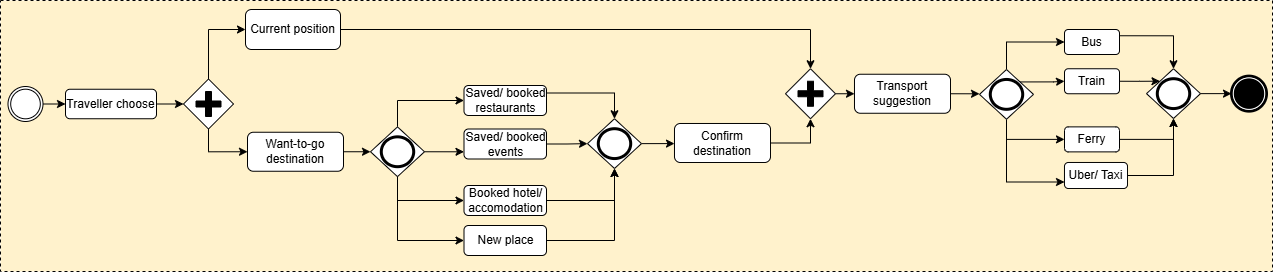

The diagram above was exported from draw.io. Its source (the exported page's mxGraphModel, read from the mxfile embedded in the PNG):
<mxGraphModel dx="1281" dy="657" grid="0" gridSize="10" guides="1" tooltips="1" connect="1" arrows="1" fold="1" page="1" pageScale="1" pageWidth="1100" pageHeight="850" background="none" math="0" shadow="0">
  <root>
    <mxCell id="0" />
    <mxCell id="1" parent="0" />
    <mxCell id="2" value="" style="points=[[0.25,0,0],[0.5,0,0],[0.75,0,0],[1,0.25,0],[1,0.5,0],[1,0.75,0],[0.75,1,0],[0.5,1,0],[0.25,1,0],[0,0.75,0],[0,0.5,0],[0,0.25,0]];shape=mxgraph.bpmn.task2;arcSize=10;taskMarker=abstract;outline=none;symbol=general;bpmnShapeType=subprocess;isLoopSub=0;verticalAlign=top;align=left;spacingLeft=5;html=1;whiteSpace=wrap;fillColor=#FFF2CC;" vertex="1" parent="1">
      <mxGeometry x="1744" y="2456" width="1272" height="271" as="geometry" />
    </mxCell>
    <mxCell id="3" style="edgeStyle=orthogonalEdgeStyle;rounded=0;orthogonalLoop=1;jettySize=auto;html=1;exitX=1;exitY=0.5;exitDx=0;exitDy=0;exitPerimeter=0;entryX=0;entryY=0.5;entryDx=0;entryDy=0;" edge="1" target="5" parent="1">
      <mxGeometry relative="1" as="geometry">
        <mxPoint x="1787" y="2559.5" as="sourcePoint" />
      </mxGeometry>
    </mxCell>
    <mxCell id="4" value="" style="points=[[0.145,0.145,0],[0.5,0,0],[0.855,0.145,0],[1,0.5,0],[0.855,0.855,0],[0.5,1,0],[0.145,0.855,0],[0,0.5,0]];shape=mxgraph.bpmn.event;html=1;verticalLabelPosition=bottom;labelBackgroundColor=#ffffff;verticalAlign=top;align=center;perimeter=ellipsePerimeter;outlineConnect=0;aspect=fixed;outline=throwing;symbol=general;" vertex="1" parent="1">
      <mxGeometry x="1751.5" y="2542" width="35" height="35" as="geometry" />
    </mxCell>
    <mxCell id="5" value="Traveller choose" style="rounded=1;whiteSpace=wrap;html=1;" vertex="1" parent="1">
      <mxGeometry x="1809" y="2544.75" width="91" height="29.5" as="geometry" />
    </mxCell>
    <mxCell id="6" style="edgeStyle=orthogonalEdgeStyle;rounded=0;orthogonalLoop=1;jettySize=auto;html=1;exitX=0.5;exitY=0;exitDx=0;exitDy=0;exitPerimeter=0;entryX=0;entryY=0.5;entryDx=0;entryDy=0;" edge="1" source="8" target="9" parent="1">
      <mxGeometry relative="1" as="geometry" />
    </mxCell>
    <mxCell id="7" style="edgeStyle=orthogonalEdgeStyle;rounded=0;orthogonalLoop=1;jettySize=auto;html=1;exitX=0.5;exitY=1;exitDx=0;exitDy=0;exitPerimeter=0;entryX=0;entryY=0.5;entryDx=0;entryDy=0;" edge="1" source="8" target="10" parent="1">
      <mxGeometry relative="1" as="geometry" />
    </mxCell>
    <mxCell id="8" value="" style="points=[[0.25,0.25,0],[0.5,0,0],[0.75,0.25,0],[1,0.5,0],[0.75,0.75,0],[0.5,1,0],[0.25,0.75,0],[0,0.5,0]];shape=mxgraph.bpmn.gateway2;html=1;verticalLabelPosition=bottom;labelBackgroundColor=#ffffff;verticalAlign=top;align=center;perimeter=rhombusPerimeter;outlineConnect=0;outline=none;symbol=none;gwType=parallel;" vertex="1" parent="1">
      <mxGeometry x="1927" y="2534.5" width="50" height="50" as="geometry" />
    </mxCell>
    <mxCell id="9" value="Current position" style="rounded=1;whiteSpace=wrap;html=1;" vertex="1" parent="1">
      <mxGeometry x="1989" y="2465" width="95" height="40" as="geometry" />
    </mxCell>
    <mxCell id="10" value="Want-to-go destination" style="rounded=1;whiteSpace=wrap;html=1;" vertex="1" parent="1">
      <mxGeometry x="1991" y="2587.75" width="96" height="39" as="geometry" />
    </mxCell>
    <mxCell id="11" style="edgeStyle=orthogonalEdgeStyle;rounded=0;orthogonalLoop=1;jettySize=auto;html=1;exitX=0.5;exitY=0;exitDx=0;exitDy=0;exitPerimeter=0;entryX=0;entryY=0.5;entryDx=0;entryDy=0;" edge="1" source="15" target="16" parent="1">
      <mxGeometry relative="1" as="geometry" />
    </mxCell>
    <mxCell id="12" style="edgeStyle=orthogonalEdgeStyle;rounded=0;orthogonalLoop=1;jettySize=auto;html=1;exitX=1;exitY=0.5;exitDx=0;exitDy=0;exitPerimeter=0;entryX=0;entryY=0.75;entryDx=0;entryDy=0;" edge="1" source="15" target="17" parent="1">
      <mxGeometry relative="1" as="geometry" />
    </mxCell>
    <mxCell id="13" style="edgeStyle=orthogonalEdgeStyle;rounded=0;orthogonalLoop=1;jettySize=auto;html=1;exitX=0.5;exitY=1;exitDx=0;exitDy=0;exitPerimeter=0;entryX=0;entryY=0.5;entryDx=0;entryDy=0;" edge="1" source="15" target="18" parent="1">
      <mxGeometry relative="1" as="geometry" />
    </mxCell>
    <mxCell id="14" style="edgeStyle=orthogonalEdgeStyle;rounded=0;orthogonalLoop=1;jettySize=auto;html=1;exitX=0.5;exitY=1;exitDx=0;exitDy=0;exitPerimeter=0;entryX=0;entryY=0.5;entryDx=0;entryDy=0;" edge="1" source="15" target="19" parent="1">
      <mxGeometry relative="1" as="geometry" />
    </mxCell>
    <mxCell id="15" value="" style="points=[[0.25,0.25,0],[0.5,0,0],[0.75,0.25,0],[1,0.5,0],[0.75,0.75,0],[0.5,1,0],[0.25,0.75,0],[0,0.5,0]];shape=mxgraph.bpmn.gateway2;html=1;verticalLabelPosition=bottom;labelBackgroundColor=#ffffff;verticalAlign=top;align=center;perimeter=rhombusPerimeter;outlineConnect=0;outline=end;symbol=general;" vertex="1" parent="1">
      <mxGeometry x="2114" y="2582.38" width="54" height="49.75" as="geometry" />
    </mxCell>
    <mxCell id="16" value="Saved/ booked restaurants" style="rounded=1;whiteSpace=wrap;html=1;" vertex="1" parent="1">
      <mxGeometry x="2207.5" y="2541" width="82.5" height="30" as="geometry" />
    </mxCell>
    <mxCell id="17" value="Saved/ booked events" style="rounded=1;whiteSpace=wrap;html=1;" vertex="1" parent="1">
      <mxGeometry x="2207.5" y="2584.5" width="82.5" height="30" as="geometry" />
    </mxCell>
    <mxCell id="18" value="Booked hotel/ accomodation" style="rounded=1;whiteSpace=wrap;html=1;" vertex="1" parent="1">
      <mxGeometry x="2207.5" y="2641" width="82.5" height="30" as="geometry" />
    </mxCell>
    <mxCell id="19" value="New place" style="rounded=1;whiteSpace=wrap;html=1;" vertex="1" parent="1">
      <mxGeometry x="2207.5" y="2681" width="82.5" height="30" as="geometry" />
    </mxCell>
    <mxCell id="20" style="edgeStyle=orthogonalEdgeStyle;rounded=0;orthogonalLoop=1;jettySize=auto;html=1;exitX=1;exitY=0.5;exitDx=0;exitDy=0;exitPerimeter=0;entryX=0;entryY=0.5;entryDx=0;entryDy=0;" edge="1" source="21" target="22" parent="1">
      <mxGeometry relative="1" as="geometry" />
    </mxCell>
    <mxCell id="21" value="" style="points=[[0.25,0.25,0],[0.5,0,0],[0.75,0.25,0],[1,0.5,0],[0.75,0.75,0],[0.5,1,0],[0.25,0.75,0],[0,0.5,0]];shape=mxgraph.bpmn.gateway2;html=1;verticalLabelPosition=bottom;labelBackgroundColor=#ffffff;verticalAlign=top;align=center;perimeter=rhombusPerimeter;outlineConnect=0;outline=end;symbol=general;" vertex="1" parent="1">
      <mxGeometry x="2331" y="2574.25" width="54" height="49.75" as="geometry" />
    </mxCell>
    <mxCell id="22" value="Confirm destination" style="rounded=1;whiteSpace=wrap;html=1;" vertex="1" parent="1">
      <mxGeometry x="2418" y="2579" width="96" height="39" as="geometry" />
    </mxCell>
    <mxCell id="23" style="edgeStyle=orthogonalEdgeStyle;rounded=0;orthogonalLoop=1;jettySize=auto;html=1;exitX=1;exitY=0.5;exitDx=0;exitDy=0;exitPerimeter=0;entryX=0;entryY=0.5;entryDx=0;entryDy=0;" edge="1" source="24" target="25" parent="1">
      <mxGeometry relative="1" as="geometry" />
    </mxCell>
    <mxCell id="24" value="" style="points=[[0.25,0.25,0],[0.5,0,0],[0.75,0.25,0],[1,0.5,0],[0.75,0.75,0],[0.5,1,0],[0.25,0.75,0],[0,0.5,0]];shape=mxgraph.bpmn.gateway2;html=1;verticalLabelPosition=bottom;labelBackgroundColor=#ffffff;verticalAlign=top;align=center;perimeter=rhombusPerimeter;outlineConnect=0;outline=none;symbol=none;gwType=parallel;" vertex="1" parent="1">
      <mxGeometry x="2529" y="2524.25" width="50" height="50" as="geometry" />
    </mxCell>
    <mxCell id="25" value="Transport suggestion" style="rounded=1;whiteSpace=wrap;html=1;" vertex="1" parent="1">
      <mxGeometry x="2598" y="2529.75" width="96" height="39" as="geometry" />
    </mxCell>
    <mxCell id="26" style="edgeStyle=orthogonalEdgeStyle;rounded=0;orthogonalLoop=1;jettySize=auto;html=1;exitX=0.5;exitY=0;exitDx=0;exitDy=0;exitPerimeter=0;entryX=0;entryY=0.5;entryDx=0;entryDy=0;" edge="1" source="30" target="31" parent="1">
      <mxGeometry relative="1" as="geometry" />
    </mxCell>
    <mxCell id="27" style="edgeStyle=orthogonalEdgeStyle;rounded=0;orthogonalLoop=1;jettySize=auto;html=1;exitX=0.75;exitY=0.25;exitDx=0;exitDy=0;exitPerimeter=0;entryX=0;entryY=0.5;entryDx=0;entryDy=0;" edge="1" source="30" target="32" parent="1">
      <mxGeometry relative="1" as="geometry" />
    </mxCell>
    <mxCell id="28" style="edgeStyle=orthogonalEdgeStyle;rounded=0;orthogonalLoop=1;jettySize=auto;html=1;exitX=0.5;exitY=1;exitDx=0;exitDy=0;exitPerimeter=0;entryX=0;entryY=0.5;entryDx=0;entryDy=0;" edge="1" source="30" target="33" parent="1">
      <mxGeometry relative="1" as="geometry" />
    </mxCell>
    <mxCell id="29" style="edgeStyle=orthogonalEdgeStyle;rounded=0;orthogonalLoop=1;jettySize=auto;html=1;exitX=0.5;exitY=1;exitDx=0;exitDy=0;exitPerimeter=0;entryX=0;entryY=0.75;entryDx=0;entryDy=0;" edge="1" source="30" target="35" parent="1">
      <mxGeometry relative="1" as="geometry" />
    </mxCell>
    <mxCell id="30" value="" style="points=[[0.25,0.25,0],[0.5,0,0],[0.75,0.25,0],[1,0.5,0],[0.75,0.75,0],[0.5,1,0],[0.25,0.75,0],[0,0.5,0]];shape=mxgraph.bpmn.gateway2;html=1;verticalLabelPosition=bottom;labelBackgroundColor=#ffffff;verticalAlign=top;align=center;perimeter=rhombusPerimeter;outlineConnect=0;outline=end;symbol=general;" vertex="1" parent="1">
      <mxGeometry x="2723" y="2525" width="54" height="49.75" as="geometry" />
    </mxCell>
    <mxCell id="31" value="Bus" style="rounded=1;whiteSpace=wrap;html=1;" vertex="1" parent="1">
      <mxGeometry x="2808" y="2485" width="55" height="25" as="geometry" />
    </mxCell>
    <mxCell id="32" value="Train" style="rounded=1;whiteSpace=wrap;html=1;" vertex="1" parent="1">
      <mxGeometry x="2808" y="2524.25" width="55" height="25" as="geometry" />
    </mxCell>
    <mxCell id="33" value="Ferry" style="rounded=1;whiteSpace=wrap;html=1;" vertex="1" parent="1">
      <mxGeometry x="2808" y="2582.38" width="55" height="25" as="geometry" />
    </mxCell>
    <mxCell id="34" style="edgeStyle=orthogonalEdgeStyle;rounded=0;orthogonalLoop=1;jettySize=auto;html=1;exitX=1;exitY=0.5;exitDx=0;exitDy=0;" edge="1" source="35" target="36" parent="1">
      <mxGeometry relative="1" as="geometry" />
    </mxCell>
    <mxCell id="35" value="Uber/ Taxi" style="rounded=1;whiteSpace=wrap;html=1;" vertex="1" parent="1">
      <mxGeometry x="2808" y="2618" width="63" height="26" as="geometry" />
    </mxCell>
    <mxCell id="36" value="" style="points=[[0.25,0.25,0],[0.5,0,0],[0.75,0.25,0],[1,0.5,0],[0.75,0.75,0],[0.5,1,0],[0.25,0.75,0],[0,0.5,0]];shape=mxgraph.bpmn.gateway2;html=1;verticalLabelPosition=bottom;labelBackgroundColor=#ffffff;verticalAlign=top;align=center;perimeter=rhombusPerimeter;outlineConnect=0;outline=end;symbol=general;" vertex="1" parent="1">
      <mxGeometry x="2890" y="2524.25" width="54" height="49.75" as="geometry" />
    </mxCell>
    <mxCell id="37" value="" style="points=[[0.145,0.145,0],[0.5,0,0],[0.855,0.145,0],[1,0.5,0],[0.855,0.855,0],[0.5,1,0],[0.145,0.855,0],[0,0.5,0]];shape=mxgraph.bpmn.event;html=1;verticalLabelPosition=bottom;labelBackgroundColor=#ffffff;verticalAlign=top;align=center;perimeter=ellipsePerimeter;outlineConnect=0;aspect=fixed;outline=end;symbol=terminate;" vertex="1" parent="1">
      <mxGeometry x="2975" y="2531.63" width="35" height="35" as="geometry" />
    </mxCell>
    <mxCell id="38" style="edgeStyle=orthogonalEdgeStyle;rounded=0;orthogonalLoop=1;jettySize=auto;html=1;exitX=1;exitY=0.5;exitDx=0;exitDy=0;entryX=0;entryY=0.5;entryDx=0;entryDy=0;entryPerimeter=0;" edge="1" source="5" target="8" parent="1">
      <mxGeometry relative="1" as="geometry" />
    </mxCell>
    <mxCell id="39" style="edgeStyle=orthogonalEdgeStyle;rounded=0;orthogonalLoop=1;jettySize=auto;html=1;exitX=1;exitY=0.5;exitDx=0;exitDy=0;entryX=0;entryY=0.5;entryDx=0;entryDy=0;entryPerimeter=0;" edge="1" source="10" target="15" parent="1">
      <mxGeometry relative="1" as="geometry" />
    </mxCell>
    <mxCell id="40" style="edgeStyle=orthogonalEdgeStyle;rounded=0;orthogonalLoop=1;jettySize=auto;html=1;exitX=1;exitY=0.5;exitDx=0;exitDy=0;entryX=0;entryY=0.5;entryDx=0;entryDy=0;entryPerimeter=0;" edge="1" source="17" target="21" parent="1">
      <mxGeometry relative="1" as="geometry" />
    </mxCell>
    <mxCell id="41" style="edgeStyle=orthogonalEdgeStyle;rounded=0;orthogonalLoop=1;jettySize=auto;html=1;exitX=1;exitY=0.25;exitDx=0;exitDy=0;entryX=0.5;entryY=0;entryDx=0;entryDy=0;entryPerimeter=0;" edge="1" source="16" target="21" parent="1">
      <mxGeometry relative="1" as="geometry" />
    </mxCell>
    <mxCell id="42" style="edgeStyle=orthogonalEdgeStyle;rounded=0;orthogonalLoop=1;jettySize=auto;html=1;exitX=1;exitY=0.5;exitDx=0;exitDy=0;entryX=0.5;entryY=1;entryDx=0;entryDy=0;entryPerimeter=0;" edge="1" source="18" target="21" parent="1">
      <mxGeometry relative="1" as="geometry" />
    </mxCell>
    <mxCell id="43" style="edgeStyle=orthogonalEdgeStyle;rounded=0;orthogonalLoop=1;jettySize=auto;html=1;exitX=1;exitY=0.5;exitDx=0;exitDy=0;entryX=0.5;entryY=1;entryDx=0;entryDy=0;entryPerimeter=0;" edge="1" source="19" target="21" parent="1">
      <mxGeometry relative="1" as="geometry" />
    </mxCell>
    <mxCell id="44" style="edgeStyle=orthogonalEdgeStyle;rounded=0;orthogonalLoop=1;jettySize=auto;html=1;exitX=1;exitY=0.5;exitDx=0;exitDy=0;entryX=0.5;entryY=0;entryDx=0;entryDy=0;entryPerimeter=0;" edge="1" source="9" target="24" parent="1">
      <mxGeometry relative="1" as="geometry" />
    </mxCell>
    <mxCell id="45" style="edgeStyle=orthogonalEdgeStyle;rounded=0;orthogonalLoop=1;jettySize=auto;html=1;exitX=1;exitY=0.5;exitDx=0;exitDy=0;entryX=0.5;entryY=1;entryDx=0;entryDy=0;entryPerimeter=0;" edge="1" source="22" target="24" parent="1">
      <mxGeometry relative="1" as="geometry" />
    </mxCell>
    <mxCell id="46" style="edgeStyle=orthogonalEdgeStyle;rounded=0;orthogonalLoop=1;jettySize=auto;html=1;exitX=1;exitY=0.5;exitDx=0;exitDy=0;entryX=0;entryY=0.5;entryDx=0;entryDy=0;entryPerimeter=0;" edge="1" source="25" target="30" parent="1">
      <mxGeometry relative="1" as="geometry" />
    </mxCell>
    <mxCell id="47" style="edgeStyle=orthogonalEdgeStyle;rounded=0;orthogonalLoop=1;jettySize=auto;html=1;exitX=1;exitY=0.25;exitDx=0;exitDy=0;entryX=0.5;entryY=0;entryDx=0;entryDy=0;entryPerimeter=0;" edge="1" source="31" target="36" parent="1">
      <mxGeometry relative="1" as="geometry" />
    </mxCell>
    <mxCell id="48" style="edgeStyle=orthogonalEdgeStyle;rounded=0;orthogonalLoop=1;jettySize=auto;html=1;exitX=1;exitY=0.5;exitDx=0;exitDy=0;entryX=0.25;entryY=0.25;entryDx=0;entryDy=0;entryPerimeter=0;" edge="1" source="32" target="36" parent="1">
      <mxGeometry relative="1" as="geometry" />
    </mxCell>
    <mxCell id="49" style="edgeStyle=orthogonalEdgeStyle;rounded=0;orthogonalLoop=1;jettySize=auto;html=1;exitX=1;exitY=0.5;exitDx=0;exitDy=0;entryX=0.5;entryY=1;entryDx=0;entryDy=0;entryPerimeter=0;" edge="1" source="33" target="36" parent="1">
      <mxGeometry relative="1" as="geometry" />
    </mxCell>
    <mxCell id="50" style="edgeStyle=orthogonalEdgeStyle;rounded=0;orthogonalLoop=1;jettySize=auto;html=1;exitX=1;exitY=0.5;exitDx=0;exitDy=0;exitPerimeter=0;entryX=0;entryY=0.5;entryDx=0;entryDy=0;entryPerimeter=0;" edge="1" source="36" target="37" parent="1">
      <mxGeometry relative="1" as="geometry" />
    </mxCell>
  </root>
</mxGraphModel>